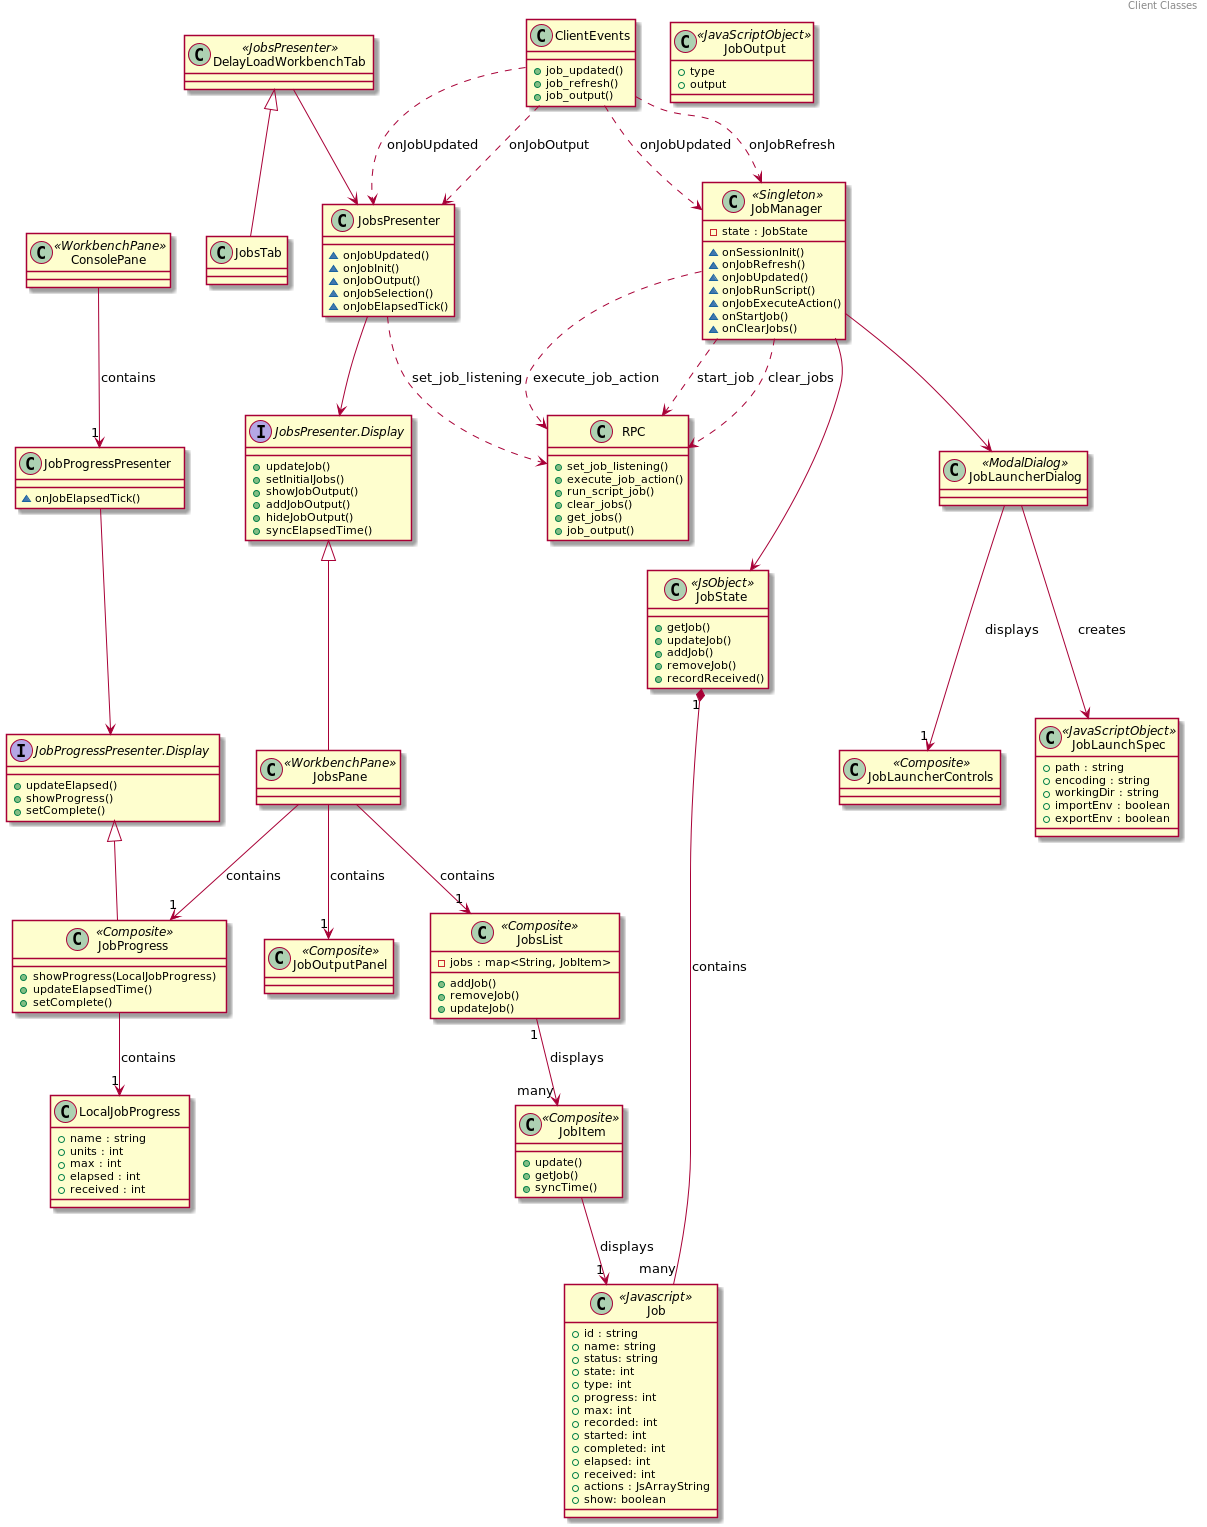

The diagram above was rendered by PlantUML. Its source (embedded in the PNG):
@startuml
header
Client Classes
endheader

class Job<< Javascript >> {
    +id : string
    +name: string
    +status: string
    +state: int
    +type: int
    +progress: int
    +max: int
    +recorded: int
    +started: int
    +completed: int
    +elapsed: int
    +received: int
    +actions : JsArrayString
    +show: boolean
}

class JobManager<< Singleton >> {
    -state : JobState
    ~onSessionInit()
    ~onJobRefresh()
    ~onJobUpdated()
    ~onJobRunScript()
    ~onJobExecuteAction()
    ~onStartJob()
    ~onClearJobs()
}

class LocalJobProgress {
    +name : string
    +units : int
    +max : int
    +elapsed : int
    +received : int
}

DelayLoadWorkbenchTab<< JobsPresenter >>
class JobsTab
DelayLoadWorkbenchTab <|-- JobsTab
DelayLoadWorkbenchTab --> JobsPresenter
class JobProgressPresenter {
   ~onJobElapsedTick()
}

class JobProgress<< Composite >> {
    +showProgress(LocalJobProgress)
    +updateElapsedTime()
    +setComplete()
}

JobProgress --> "1" LocalJobProgress : contains

class JobsPresenter {
   ~onJobUpdated()
   ~onJobInit()
   ~onJobOutput()
   ~onJobSelection()
   ~onJobElapsedTick()
}

interface JobsPresenter.Display {
    +updateJob()
    +setInitialJobs()
    +showJobOutput()
    +addJobOutput()
    +hideJobOutput()
    +syncElapsedTime()
}

JobsPresenter --> JobsPresenter.Display

class JobOutputPanel<< Composite >> {
}

class ConsolePane<< WorkbenchPane >> {
}

ConsolePane --> "1" JobProgressPresenter : contains

class JobsPane<< WorkbenchPane >> {

}

JobsPane --> "1" JobOutputPanel : contains
JobsPane --> "1" JobsList : contains
JobsPane --> "1" JobProgress : contains

JobsPresenter.Display <|-- JobsPane

interface JobProgressPresenter.Display {
    + updateElapsed()
    + showProgress()
    + setComplete()
}

JobProgressPresenter.Display <|-- JobProgress

JobProgressPresenter --> JobProgressPresenter.Display

class JobState<< JsObject >> {
    +getJob()
    +updateJob()
    +addJob()
    +removeJob()
    +recordReceived()
}

JobManager --> JobState
JobState "1" *-- "many" Job : contains

class JobsList<< Composite >> {
    -jobs : map<String, JobItem>
    +addJob()
    +removeJob()
    +updateJob()
}

class JobItem<< Composite >> {
    +update()
    +getJob()
    +syncTime()
}

JobItem --> "1" Job : displays
JobsList "1" --> "many" JobItem : displays

class JobOutput<< JavaScriptObject >> {
    +type
    +output
}

class RPC {
    +set_job_listening()
    +execute_job_action()
    +run_script_job()
    +clear_jobs()
    +get_jobs()
    +job_output()
}

JobsPresenter ..> RPC : set_job_listening
JobManager ..> RPC : execute_job_action
JobManager ..> RPC : start_job
JobManager ..> RPC : clear_jobs

class ClientEvents {
    +job_updated()
    +job_refresh()
    +job_output()
}

ClientEvents ..> JobManager : onJobUpdated
ClientEvents ..> JobsPresenter : onJobUpdated
ClientEvents ..> JobManager : onJobRefresh
ClientEvents ..> JobsPresenter : onJobOutput

class JobLauncherDialog<< ModalDialog >> {
}

class JobLauncherControls<< Composite >>

class JobLaunchSpec<< JavaScriptObject >>{
    +path : string
    +encoding : string
    +workingDir : string
    +importEnv : boolean
    +exportEnv : boolean
}

JobLauncherDialog --> "1" JobLauncherControls : displays
JobLauncherDialog --> JobLaunchSpec : creates
JobManager --> JobLauncherDialog

@enduml